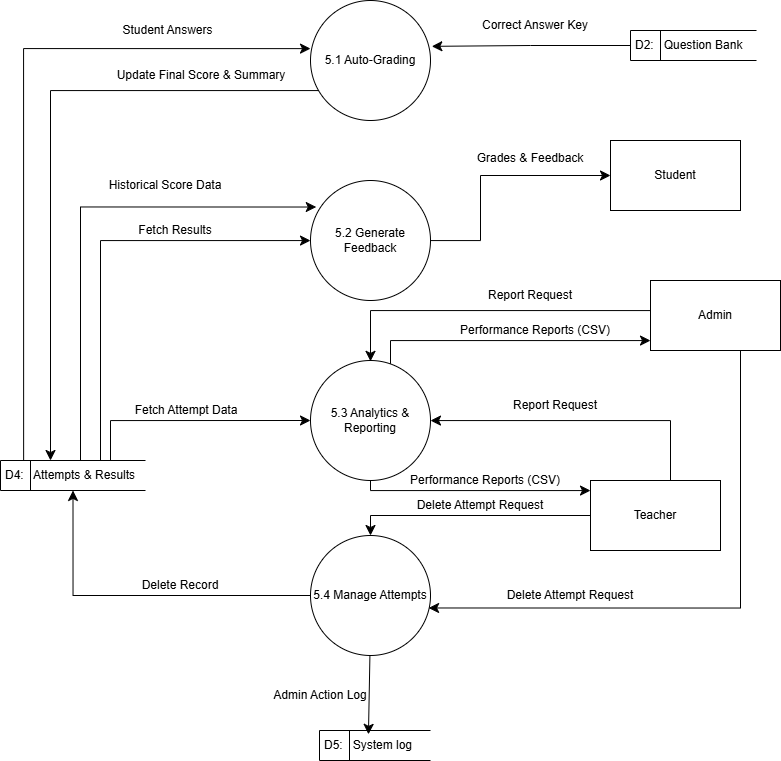

The diagram above was exported from draw.io. Its source (the exported page's mxGraphModel, read from the mxfile embedded in the PNG):
<mxGraphModel dx="1708" dy="899" grid="1" gridSize="10" guides="1" tooltips="1" connect="1" arrows="1" fold="1" page="1" pageScale="1" pageWidth="827" pageHeight="1169" math="0" shadow="0">
  <root>
    <mxCell id="0" />
    <mxCell id="1" parent="0" />
    <mxCell id="DiVbc_7NlP9u2wkzKaEE-1" parent="1" style="rounded=0;whiteSpace=wrap;html=1;" value="Student" vertex="1">
      <mxGeometry height="70" width="130" x="630" y="290" as="geometry" />
    </mxCell>
    <mxCell id="DiVbc_7NlP9u2wkzKaEE-2" edge="1" parent="1" source="DiVbc_7NlP9u2wkzKaEE-4" style="edgeStyle=orthogonalEdgeStyle;rounded=0;orthogonalLoop=1;jettySize=auto;html=1;fontSize=12;startSize=8;endSize=8;" target="DiVbc_7NlP9u2wkzKaEE-17">
      <mxGeometry relative="1" as="geometry">
        <Array as="points">
          <mxPoint x="690" y="570" />
        </Array>
      </mxGeometry>
    </mxCell>
    <mxCell id="DiVbc_7NlP9u2wkzKaEE-3" edge="1" parent="1" source="DiVbc_7NlP9u2wkzKaEE-4" style="edgeStyle=orthogonalEdgeStyle;rounded=0;orthogonalLoop=1;jettySize=auto;html=1;fontSize=12;startSize=8;endSize=8;" target="DiVbc_7NlP9u2wkzKaEE-21">
      <mxGeometry relative="1" as="geometry">
        <Array as="points">
          <mxPoint x="390" y="665" />
        </Array>
      </mxGeometry>
    </mxCell>
    <mxCell id="DiVbc_7NlP9u2wkzKaEE-4" parent="1" style="rounded=0;whiteSpace=wrap;html=1;" value="Teacher" vertex="1">
      <mxGeometry height="70" width="130" x="610" y="630" as="geometry" />
    </mxCell>
    <mxCell id="DiVbc_7NlP9u2wkzKaEE-5" edge="1" parent="1" source="DiVbc_7NlP9u2wkzKaEE-6" style="edgeStyle=orthogonalEdgeStyle;rounded=0;orthogonalLoop=1;jettySize=auto;html=1;fontSize=12;startSize=8;endSize=8;exitX=0;exitY=0.5;exitDx=0;exitDy=0;">
      <mxGeometry relative="1" as="geometry">
        <Array as="points">
          <mxPoint x="670" y="460" />
          <mxPoint x="390" y="460" />
        </Array>
        <mxPoint x="659.94" y="480.0588235294117" as="sourcePoint" />
        <mxPoint x="389.9988235294118" y="510.8491752449372" as="targetPoint" />
      </mxGeometry>
    </mxCell>
    <mxCell id="DiVbc_7NlP9u2wkzKaEE-6" parent="1" style="rounded=0;whiteSpace=wrap;html=1;" value="Admin" vertex="1">
      <mxGeometry height="70" width="130" x="670" y="430" as="geometry" />
    </mxCell>
    <mxCell id="DiVbc_7NlP9u2wkzKaEE-7" edge="1" parent="1" source="DiVbc_7NlP9u2wkzKaEE-8" style="edgeStyle=orthogonalEdgeStyle;rounded=0;orthogonalLoop=1;jettySize=auto;html=1;entryX=1.011;entryY=0.382;entryDx=0;entryDy=0;fontSize=12;startSize=8;endSize=8;entryPerimeter=0;" target="DiVbc_7NlP9u2wkzKaEE-14">
      <mxGeometry relative="1" as="geometry">
        <Array as="points" />
      </mxGeometry>
    </mxCell>
    <mxCell id="DiVbc_7NlP9u2wkzKaEE-8" parent="1" style="html=1;dashed=0;whiteSpace=wrap;shape=mxgraph.dfd.dataStoreID;align=left;spacingLeft=3;points=[[0,0],[0.5,0],[1,0],[0,0.5],[1,0.5],[0,1],[0.5,1],[1,1]];" value="D2:&amp;nbsp; &amp;nbsp;Question Bank" vertex="1">
      <mxGeometry height="30" width="126" x="650" y="180" as="geometry" />
    </mxCell>
    <mxCell id="DiVbc_7NlP9u2wkzKaEE-9" edge="1" parent="1" source="DiVbc_7NlP9u2wkzKaEE-11" style="edgeStyle=orthogonalEdgeStyle;rounded=0;orthogonalLoop=1;jettySize=auto;html=1;entryX=0;entryY=0.5;entryDx=0;entryDy=0;fontSize=12;startSize=8;endSize=8;" target="DiVbc_7NlP9u2wkzKaEE-17">
      <mxGeometry relative="1" as="geometry">
        <Array as="points">
          <mxPoint x="130" y="570" />
        </Array>
      </mxGeometry>
    </mxCell>
    <mxCell id="DiVbc_7NlP9u2wkzKaEE-10" edge="1" parent="1" source="DiVbc_7NlP9u2wkzKaEE-11" style="edgeStyle=orthogonalEdgeStyle;rounded=0;orthogonalLoop=1;jettySize=auto;html=1;fontSize=12;startSize=8;endSize=8;" target="DiVbc_7NlP9u2wkzKaEE-19">
      <mxGeometry relative="1" as="geometry">
        <Array as="points">
          <mxPoint x="120" y="390" />
        </Array>
      </mxGeometry>
    </mxCell>
    <mxCell id="DiVbc_7NlP9u2wkzKaEE-11" parent="1" style="html=1;dashed=0;whiteSpace=wrap;shape=mxgraph.dfd.dataStoreID;align=left;spacingLeft=3;points=[[0,0],[0.5,0],[1,0],[0,0.5],[1,0.5],[0,1],[0.5,1],[1,1]];" value="D4:&amp;nbsp; &amp;nbsp;Attempts &amp;amp; Results" vertex="1">
      <mxGeometry height="30" width="145" x="20" y="610" as="geometry" />
    </mxCell>
    <mxCell id="DiVbc_7NlP9u2wkzKaEE-12" parent="1" style="html=1;dashed=0;whiteSpace=wrap;shape=mxgraph.dfd.dataStoreID;align=left;spacingLeft=3;points=[[0,0],[0.5,0],[1,0],[0,0.5],[1,0.5],[0,1],[0.5,1],[1,1]];" value="D5:&amp;nbsp; &amp;nbsp;System log" vertex="1">
      <mxGeometry height="30" width="111" x="339" y="880" as="geometry" />
    </mxCell>
    <mxCell id="DiVbc_7NlP9u2wkzKaEE-13" edge="1" parent="1" source="DiVbc_7NlP9u2wkzKaEE-14" style="edgeStyle=orthogonalEdgeStyle;rounded=0;orthogonalLoop=1;jettySize=auto;html=1;fontSize=12;startSize=8;endSize=8;" target="DiVbc_7NlP9u2wkzKaEE-11">
      <mxGeometry relative="1" as="geometry">
        <Array as="points">
          <mxPoint x="70" y="240" />
        </Array>
      </mxGeometry>
    </mxCell>
    <mxCell id="DiVbc_7NlP9u2wkzKaEE-14" parent="1" style="ellipse;whiteSpace=wrap;html=1;aspect=fixed;" value="5.1 Auto-Grading" vertex="1">
      <mxGeometry height="120" width="120" x="330" y="150" as="geometry" />
    </mxCell>
    <mxCell id="DiVbc_7NlP9u2wkzKaEE-15" edge="1" parent="1" source="DiVbc_7NlP9u2wkzKaEE-17" style="edgeStyle=orthogonalEdgeStyle;rounded=0;orthogonalLoop=1;jettySize=auto;html=1;fontSize=12;startSize=8;endSize=8;">
      <mxGeometry relative="1" as="geometry">
        <Array as="points">
          <mxPoint x="410" y="490" />
          <mxPoint x="670" y="490" />
        </Array>
        <mxPoint x="670" y="490" as="targetPoint" />
      </mxGeometry>
    </mxCell>
    <mxCell id="DiVbc_7NlP9u2wkzKaEE-16" edge="1" parent="1" source="DiVbc_7NlP9u2wkzKaEE-17" style="edgeStyle=orthogonalEdgeStyle;rounded=0;orthogonalLoop=1;jettySize=auto;html=1;fontSize=12;startSize=8;endSize=8;exitX=0.5;exitY=1;exitDx=0;exitDy=0;" target="DiVbc_7NlP9u2wkzKaEE-4">
      <mxGeometry relative="1" as="geometry">
        <Array as="points">
          <mxPoint x="390" y="640" />
        </Array>
      </mxGeometry>
    </mxCell>
    <mxCell id="DiVbc_7NlP9u2wkzKaEE-17" parent="1" style="ellipse;whiteSpace=wrap;html=1;aspect=fixed;" value="5.3&amp;nbsp;Analytics &amp;amp; Reporting" vertex="1">
      <mxGeometry height="120" width="120" x="330" y="510" as="geometry" />
    </mxCell>
    <mxCell id="DiVbc_7NlP9u2wkzKaEE-18" edge="1" parent="1" source="DiVbc_7NlP9u2wkzKaEE-19" style="edgeStyle=orthogonalEdgeStyle;rounded=0;orthogonalLoop=1;jettySize=auto;html=1;fontSize=12;startSize=8;endSize=8;" target="DiVbc_7NlP9u2wkzKaEE-1">
      <mxGeometry relative="1" as="geometry">
        <Array as="points">
          <mxPoint x="500" y="390" />
          <mxPoint x="500" y="325" />
        </Array>
      </mxGeometry>
    </mxCell>
    <mxCell id="DiVbc_7NlP9u2wkzKaEE-19" parent="1" style="ellipse;whiteSpace=wrap;html=1;aspect=fixed;" value="5.2&amp;nbsp;Generate Feedback" vertex="1">
      <mxGeometry height="120" width="120" x="330" y="330" as="geometry" />
    </mxCell>
    <mxCell id="DiVbc_7NlP9u2wkzKaEE-20" edge="1" parent="1" source="DiVbc_7NlP9u2wkzKaEE-21" style="edgeStyle=orthogonalEdgeStyle;rounded=0;orthogonalLoop=1;jettySize=auto;html=1;entryX=0.5;entryY=1;entryDx=0;entryDy=0;fontSize=12;startSize=8;endSize=8;" target="DiVbc_7NlP9u2wkzKaEE-11">
      <mxGeometry relative="1" as="geometry" />
    </mxCell>
    <mxCell id="DiVbc_7NlP9u2wkzKaEE-21" parent="1" style="ellipse;whiteSpace=wrap;html=1;aspect=fixed;" value="5.4&amp;nbsp;Manage Attempts" vertex="1">
      <mxGeometry height="120" width="120" x="330" y="685" as="geometry" />
    </mxCell>
    <mxCell id="DiVbc_7NlP9u2wkzKaEE-22" parent="1" style="text;html=1;whiteSpace=wrap;strokeColor=none;fillColor=none;align=center;verticalAlign=middle;rounded=0;" value="Grades &amp;amp; Feedback" vertex="1">
      <mxGeometry height="15" width="140" x="479.5" y="300" as="geometry" />
    </mxCell>
    <mxCell id="DiVbc_7NlP9u2wkzKaEE-23" parent="1" style="text;html=1;whiteSpace=wrap;strokeColor=none;fillColor=none;align=center;verticalAlign=middle;rounded=0;" value="Report Request" vertex="1">
      <mxGeometry height="30" width="110" x="494.5" y="430" as="geometry" />
    </mxCell>
    <mxCell id="DiVbc_7NlP9u2wkzKaEE-24" parent="1" style="text;html=1;whiteSpace=wrap;strokeColor=none;fillColor=none;align=center;verticalAlign=middle;rounded=0;" value="Report Request" vertex="1">
      <mxGeometry height="30" width="110" x="520" y="540" as="geometry" />
    </mxCell>
    <mxCell id="DiVbc_7NlP9u2wkzKaEE-25" parent="1" style="text;html=1;whiteSpace=wrap;strokeColor=none;fillColor=none;align=center;verticalAlign=middle;rounded=0;" value="Correct Answer Key" vertex="1">
      <mxGeometry height="30" width="120" x="494.5" y="160" as="geometry" />
    </mxCell>
    <mxCell id="DiVbc_7NlP9u2wkzKaEE-26" parent="1" style="text;html=1;whiteSpace=wrap;strokeColor=none;fillColor=none;align=center;verticalAlign=middle;rounded=0;" value="Update Final Score &amp;amp; Summary" vertex="1">
      <mxGeometry height="30" width="237.5" x="101.5" y="210" as="geometry" />
    </mxCell>
    <mxCell id="DiVbc_7NlP9u2wkzKaEE-27" parent="1" style="text;html=1;whiteSpace=wrap;strokeColor=none;fillColor=none;align=center;verticalAlign=middle;rounded=0;" value="Fetch Attempt Data" vertex="1">
      <mxGeometry height="20" width="120" x="146" y="550" as="geometry" />
    </mxCell>
    <mxCell id="DiVbc_7NlP9u2wkzKaEE-28" parent="1" style="text;html=1;whiteSpace=wrap;strokeColor=none;fillColor=none;align=center;verticalAlign=middle;rounded=0;" value="Delete Record" vertex="1">
      <mxGeometry height="30" width="120" x="140" y="720" as="geometry" />
    </mxCell>
    <mxCell id="DiVbc_7NlP9u2wkzKaEE-29" edge="1" parent="1" source="DiVbc_7NlP9u2wkzKaEE-21" style="edgeStyle=none;curved=1;rounded=0;orthogonalLoop=1;jettySize=auto;html=1;entryX=0.441;entryY=0.128;entryDx=0;entryDy=0;entryPerimeter=0;fontSize=12;startSize=8;endSize=8;" target="DiVbc_7NlP9u2wkzKaEE-12">
      <mxGeometry relative="1" as="geometry" />
    </mxCell>
    <mxCell id="DiVbc_7NlP9u2wkzKaEE-30" parent="1" style="text;html=1;whiteSpace=wrap;strokeColor=none;fillColor=none;align=center;verticalAlign=middle;rounded=0;" value="Admin Action Log" vertex="1">
      <mxGeometry height="30" width="120" x="280" y="830" as="geometry" />
    </mxCell>
    <mxCell id="DiVbc_7NlP9u2wkzKaEE-31" parent="1" style="text;html=1;whiteSpace=wrap;strokeColor=none;fillColor=none;align=center;verticalAlign=middle;rounded=0;" value="Delete Attempt Request" vertex="1">
      <mxGeometry height="30" width="160" x="420" y="640" as="geometry" />
    </mxCell>
    <mxCell id="DiVbc_7NlP9u2wkzKaEE-32" edge="1" parent="1" source="DiVbc_7NlP9u2wkzKaEE-6" style="edgeStyle=orthogonalEdgeStyle;rounded=0;orthogonalLoop=1;jettySize=auto;html=1;entryX=0.984;entryY=0.604;entryDx=0;entryDy=0;entryPerimeter=0;fontSize=12;startSize=8;endSize=8;" target="DiVbc_7NlP9u2wkzKaEE-21">
      <mxGeometry relative="1" as="geometry">
        <Array as="points">
          <mxPoint x="760" y="757" />
        </Array>
      </mxGeometry>
    </mxCell>
    <mxCell id="DiVbc_7NlP9u2wkzKaEE-33" parent="1" style="text;html=1;whiteSpace=wrap;strokeColor=none;fillColor=none;align=center;verticalAlign=middle;rounded=0;" value="Delete Attempt Request" vertex="1">
      <mxGeometry height="30" width="160" x="510" y="730" as="geometry" />
    </mxCell>
    <mxCell id="DiVbc_7NlP9u2wkzKaEE-34" parent="1" style="text;html=1;whiteSpace=wrap;strokeColor=none;fillColor=none;align=center;verticalAlign=middle;rounded=0;" value="Performance Reports (CSV)" vertex="1">
      <mxGeometry height="20" width="170" x="469.5" y="470" as="geometry" />
    </mxCell>
    <mxCell id="DiVbc_7NlP9u2wkzKaEE-35" parent="1" style="text;html=1;whiteSpace=wrap;strokeColor=none;fillColor=none;align=center;verticalAlign=middle;rounded=0;" value="Performance Reports (CSV)" vertex="1">
      <mxGeometry height="20" width="170" x="420" y="620" as="geometry" />
    </mxCell>
    <mxCell id="DiVbc_7NlP9u2wkzKaEE-36" edge="1" parent="1" style="edgeStyle=orthogonalEdgeStyle;rounded=0;orthogonalLoop=1;jettySize=auto;html=1;entryX=0.058;entryY=0.401;entryDx=0;entryDy=0;entryPerimeter=0;fontSize=12;startSize=8;endSize=8;">
      <mxGeometry relative="1" as="geometry">
        <Array as="points">
          <mxPoint x="43.04" y="198" />
        </Array>
        <mxPoint x="43.130909090908894" y="610" as="sourcePoint" />
        <mxPoint x="329.99999999999983" y="198.1199999999999" as="targetPoint" />
      </mxGeometry>
    </mxCell>
    <mxCell id="DiVbc_7NlP9u2wkzKaEE-37" parent="1" style="text;html=1;whiteSpace=wrap;strokeColor=none;fillColor=none;align=center;verticalAlign=middle;rounded=0;" value="Student Answers" vertex="1">
      <mxGeometry height="20" width="135" x="120" y="170" as="geometry" />
    </mxCell>
    <mxCell id="DiVbc_7NlP9u2wkzKaEE-38" parent="1" style="text;html=1;whiteSpace=wrap;strokeColor=none;fillColor=none;align=center;verticalAlign=middle;rounded=0;" value="Fetch Results" vertex="1">
      <mxGeometry height="20" width="110" x="140" y="370" as="geometry" />
    </mxCell>
    <mxCell id="DiVbc_7NlP9u2wkzKaEE-39" edge="1" parent="1" source="DiVbc_7NlP9u2wkzKaEE-11" style="edgeStyle=orthogonalEdgeStyle;rounded=0;orthogonalLoop=1;jettySize=auto;html=1;entryX=0.048;entryY=0.221;entryDx=0;entryDy=0;entryPerimeter=0;fontSize=12;startSize=8;endSize=8;" target="DiVbc_7NlP9u2wkzKaEE-19">
      <mxGeometry relative="1" as="geometry">
        <Array as="points">
          <mxPoint x="100" y="356" />
        </Array>
      </mxGeometry>
    </mxCell>
    <mxCell id="DiVbc_7NlP9u2wkzKaEE-40" parent="1" style="text;html=1;whiteSpace=wrap;strokeColor=none;fillColor=none;align=center;verticalAlign=middle;rounded=0;" value="Historical Score Data" vertex="1">
      <mxGeometry height="30" width="150" x="110" y="320" as="geometry" />
    </mxCell>
  </root>
</mxGraphModel>